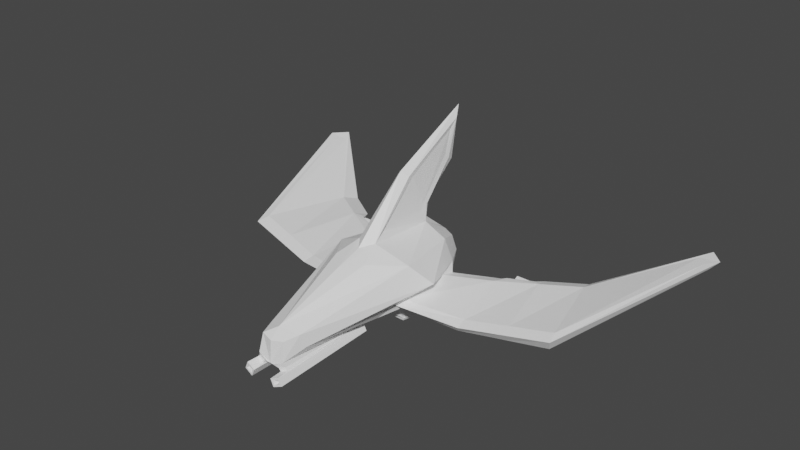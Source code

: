 # Source: E1_Fighter.blend  (saved by Blender 2.81.16; exported with 4.5.12 LTS)
import bpy
from mathutils import Matrix  # noqa: F401  (used for matrix-valued properties, if any)

bpy.ops.wm.read_factory_settings(use_empty=True)
scene = bpy.context.scene
scene.name = 'Scene'

# ---- collections
col_collection = bpy.data.collections.new('Collection'); scene.collection.children.link(col_collection)

# ---- materials (node trees are filled in below, after node groups)
mat_e1main = bpy.data.materials.new('E1Main')
mat_e1main.use_transparent_shadow = False
mat_e1glass = bpy.data.materials.new('E1Glass')
mat_e1glass.use_transparent_shadow = False
mat_e1accent = bpy.data.materials.new('E1Accent')
mat_e1accent.use_transparent_shadow = False
mat_e1black = bpy.data.materials.new('E1Black')
mat_e1black.use_transparent_shadow = False

# ---- material node trees
mat_e1main.use_nodes = True; mat_e1main.node_tree.nodes.clear()
_N = mat_e1main.node_tree.nodes; _L = mat_e1main.node_tree.links
n0 = _N.new('ShaderNodeOutputMaterial'); n0.name = 'Material Output'; n0.location = (300, 300)
n1 = _N.new('ShaderNodeBsdfPrincipled'); n1.name = 'Principled BSDF'; n1.location = (10, 300)
n1.distribution = 'GGX'
n1.subsurface_method = 'BURLEY'
n1.inputs[0].default_value = (1.0, 1.0, 1.0, 1.0)
n1.inputs[3].default_value = 1.45
n1.inputs[27].default_value = (0.0, 0.0, 0.0, 1.0)
n1.inputs[28].default_value = 1.0
_L.new(n1.outputs[0], n0.inputs[0])
n0.is_active_output = True
mat_e1glass.use_nodes = True; mat_e1glass.node_tree.nodes.clear()
_N = mat_e1glass.node_tree.nodes; _L = mat_e1glass.node_tree.links
n0 = _N.new('ShaderNodeOutputMaterial'); n0.name = 'Material Output'; n0.location = (300, 300)
n1 = _N.new('ShaderNodeBsdfPrincipled'); n1.name = 'Principled BSDF'; n1.location = (10, 300)
n1.distribution = 'GGX'
n1.subsurface_method = 'BURLEY'
n1.inputs[0].default_value = (1.0, 1.0, 1.0, 1.0)
n1.inputs[3].default_value = 1.45
n1.inputs[27].default_value = (0.0, 0.0, 0.0, 1.0)
n1.inputs[28].default_value = 1.0
_L.new(n1.outputs[0], n0.inputs[0])
n0.is_active_output = True
mat_e1accent.use_nodes = True; mat_e1accent.node_tree.nodes.clear()
_N = mat_e1accent.node_tree.nodes; _L = mat_e1accent.node_tree.links
n0 = _N.new('ShaderNodeOutputMaterial'); n0.name = 'Material Output'; n0.location = (300, 300)
n1 = _N.new('ShaderNodeBsdfPrincipled'); n1.name = 'Principled BSDF'; n1.location = (10, 300)
n1.distribution = 'GGX'
n1.subsurface_method = 'BURLEY'
n1.inputs[0].default_value = (1.0, 1.0, 1.0, 1.0)
n1.inputs[3].default_value = 1.45
n1.inputs[27].default_value = (0.0, 0.0, 0.0, 1.0)
n1.inputs[28].default_value = 1.0
_L.new(n1.outputs[0], n0.inputs[0])
n0.is_active_output = True
mat_e1black.use_nodes = True; mat_e1black.node_tree.nodes.clear()
_N = mat_e1black.node_tree.nodes; _L = mat_e1black.node_tree.links
n0 = _N.new('ShaderNodeOutputMaterial'); n0.name = 'Material Output'; n0.location = (300, 300)
n1 = _N.new('ShaderNodeBsdfPrincipled'); n1.name = 'Principled BSDF'; n1.location = (10, 300)
n1.distribution = 'GGX'
n1.subsurface_method = 'BURLEY'
n1.inputs[0].default_value = (1.0, 1.0, 1.0, 1.0)
n1.inputs[3].default_value = 1.45
n1.inputs[27].default_value = (0.0, 0.0, 0.0, 1.0)
n1.inputs[28].default_value = 1.0
_L.new(n1.outputs[0], n0.inputs[0])
n0.is_active_output = True

# ---- world
world_world = bpy.data.worlds.new('World'); scene.world = world_world
world_world.use_nodes = True; world_world.node_tree.nodes.clear()
_N = world_world.node_tree.nodes; _L = world_world.node_tree.links
n0 = _N.new('ShaderNodeOutputWorld'); n0.name = 'World Output'; n0.location = (300, 300)
n1 = _N.new('ShaderNodeBackground'); n1.name = 'Background'; n1.location = (10, 300)
n1.inputs[0].default_value = (0.05088, 0.05088, 0.05088, 1.0)
_L.new(n1.outputs[0], n0.inputs[0])
n0.is_active_output = True
world_world.color = (0.05088, 0.05088, 0.05088)
world_world.use_sun_shadow = False
world_world.sun_shadow_jitter_overblur = 0.0

# ---- meshes
me_circle = bpy.data.meshes.new('Circle')
me_circle.from_pydata([(0.0, -0.4265, 3.332), (0.2721, 0.1014, 3.222), (0.3483, -0.4214, 3.275), (0.0, -0.4272, -1.982), (0.0, 0.45, -1.982), (0.3115, 0.3171, -1.982), (0.4397, -0.0001296, -1.982), (0.3182, -0.3039, -1.982), (0.7559, -0.1057, 0.2923), (0.7462, -0.3393, 0.268), (0.0, 1.007, 0.7524), (0.9173, 0.7042, 0.2606), (0.0, -0.7701, 0.08968), (0.8378, -0.07421, -0.9936), (0.0, 0.8851, -1.45), (0.8314, -0.4468, -0.9907), (0.5908, 0.5677, -1.352), (0.0, -0.7177, -1.57), (0.1913, -0.4879, 3.297), (0.06866, -0.3995, -1.982), (0.337, -0.9146, -0.2581), (0.3306, -0.8862, -1.039), (0.117, 0.4212, -1.982), (0.1177, 1.191, 0.1191), (0.1177, 1.193, -1.113), (0.0, 2.255, -0.5799), (0.0, 1.318, -1.527), (0.1177, 2.069, -0.8227), (0.1177, 1.343, -1.195), (0.0, 3.157, -2.522), (0.0, 1.973, -2.311), (0.05672, 2.701, -2.165), (0.05672, 2.181, -2.016), (0.4371, -0.5116, -1.381), (0.5883, -0.3703, 0.8427), (1.224, 0.2087, -0.1678), (0.7529, 0.05775, -1.43), (3.365, -0.5954, -2.61), (3.942, -0.3269, -0.3665), (3.954, -0.01755, -0.501), (3.397, -0.09686, -2.5), (5.078, 0.316, -4.438), (5.368, 0.3304, -4.155), (5.251, 0.4077, -4.162), (5.03, 0.3865, -4.392), (0.279, -0.9511, -1.158), (0.3054, -0.7353, -0.05963), (0.3612, -1.042, -0.2423), (0.1789, -0.7397, -1.307), (0.4391, -1.025, -1.067), (0.438, -1.03, -1.236), (0.406, -1.073, -1.237), (0.4085, -1.069, -1.075), (0.0, 0.2908, -1.344), (0.0, 0.009087, -1.344), (0.08129, 0.2042, -1.344), (0.1681, -0.1771, -1.344), (0.2223, 0.01371, -1.344), (0.0695, 0.2697, -1.344), (0.03105, -0.2346, -1.344), (0.0, -0.2512, -1.344), (0.3807, -0.1549, -1.982), (0.7485, -0.1522, 0.6427), (0.7406, -0.1739, -1.441), (0.7296, -0.1691, 0.5003), (0.8257, -0.1693, -1.341), (4.029, -0.07186, -0.212), (3.299, -0.2382, -2.89), (5.498, 0.4529, -4.364), (5.196, 0.4529, -4.683), (0.195, -0.08111, -1.344), (0.3665, -0.4578, 1.056), (0.1829, -0.5462, 1.088), (0.0683, -0.4194, 3.345), (0.1594, -0.5627, 1.029), (0.3968, -0.4761, 3.277), (0.2399, -0.5426, 3.3), (0.3225, -0.4811, 1.084), (0.2045, -0.5449, 1.116), (0.2742, -0.5919, 3.556), (0.4071, -0.5356, 3.538), (0.3448, -0.492, 1.029), (0.1931, -0.574, 1.07), (0.3148, -0.6877, 3.556), (0.4477, -0.6314, 3.538), (0.4286, -0.656, 1.029), (0.2635, -0.739, 1.07), (0.2252, -0.5719, 3.561), (0.4268, -0.4865, 3.534), (0.2951, -0.7368, 3.561), (0.4967, -0.6515, 3.534), (0.2742, -0.5919, 2.849), (0.4071, -0.5356, 2.832), (0.3148, -0.6877, 2.849), (0.4477, -0.6314, 2.832), (0.4364, -0.1705, 2.758), (0.4425, -0.4318, 1.021), (0.3165, -0.3165, 3.31), (0.2096, 1.064, 0.4697), (0.1389, 0.8761, -1.257), (0.1402, 2.128, -0.6857), (0.07752, 2.917, -2.356), (0.1245, 1.276, -1.309), (0.06351, 2.055, -2.118), (0.0, 0.2679, 3.047), (0.3823, 0.1383, 2.879), (1.911, -0.125, -1.82), (2.459, -0.1272, -2.092), (3.031, -0.1319, -0.2917), (2.111, -0.2462, -0.06778), (2.041, -0.4481, 0.09186), (2.992, -0.3875, -0.1373), (2.438, -0.4886, -2.081), (1.883, -0.465, -1.806), (2.135, -0.2962, 0.2102), (3.082, -0.184, -0.0009206), (1.908, -0.2251, -1.802), (2.432, -0.2227, -2.062), (1.788, -0.0943, -1.496), (2.604, -0.09377, -1.998), (2.566, -0.5665, -2.07), (1.759, -0.5383, -1.53), (1.742, -0.2138, -1.857), (2.522, -0.2259, -2.374), (1.98, -0.2388, -1.812), (2.362, -0.2371, -1.812), (1.982, -0.1658, -1.812), (2.366, -0.4309, -1.812), (1.961, -0.4137, -1.812), (2.046, -0.2126, -1.812), (2.305, -0.2136, -1.812), (2.299, -0.3726, -1.812), (2.033, -0.3614, -1.812), (2.381, -0.1674, -1.812), (2.045, -0.2487, -1.812), (2.296, -0.2431, -1.812), (1.978, -0.2343, -2.119), (2.339, -0.217, -2.119), (2.002, -0.2104, -2.119), (2.341, -0.2118, -2.119), (2.343, -0.3958, -2.119), (1.986, -0.3806, -2.119), (1.979, -0.1788, -2.119), (2.377, -0.1804, -2.119), (2.368, -0.4251, -2.119), (1.959, -0.4077, -2.119), (2.001, -0.2337, -2.119), (2.364, -0.2258, -2.119), (2.042, -0.2438, -1.926), (2.298, -0.2312, -1.926), (2.043, -0.2262, -1.926), (2.299, -0.2272, -1.926), (2.3, -0.3661, -1.926), (2.031, -0.3547, -1.926), (0.0, 0.06128, 3.29), (0.0, 0.8219, 1.372), (0.3821, 0.8612, 1.004), (0.285, -0.6657, 0.1396), (0.1205, -0.6671, -1.566), (0.3058, -0.9931, -0.2873), (0.06302, -0.7738, -1.354), (0.06283, -0.8146, -0.06607), (0.2748, -0.9561, -1.038), (0.3859, -0.9718, -0.2218), (0.3096, -0.9087, -1.158), (0.4678, -1.127, -1.449), (0.4678, -1.122, -1.068), (0.4984, -1.078, -1.059), (0.4984, -1.086, -1.449)], [], [(104, 105, 11, 156), (97, 95, 105, 1), (97, 1, 0, 73), (3, 60, 59, 19), (22, 58, 53, 4), (61, 70, 57, 6), (6, 57, 55, 5), (63, 61, 6, 36), (99, 22, 4, 14), (158, 19, 7, 33), (36, 6, 5, 16), (74, 157, 34, 96), (11, 105, 35), (157, 158, 33, 34), (24, 28, 27, 23), (108, 39, 40, 119), (20, 49, 50, 21), (35, 105, 95, 62), (17, 3, 19, 158), (11, 16, 99, 98), (0, 12, 157, 74, 73), (16, 5, 22, 99), (26, 30, 103, 102), (98, 100, 25, 10), (14, 26, 102, 99), (101, 103, 30, 29), (28, 32, 31, 27), (100, 101, 29, 25), (9, 34, 33, 15), (64, 62, 34, 9), (13, 36, 35, 8), (65, 63, 36, 13), (39, 43, 44, 40), (120, 37, 38, 111), (123, 67, 37, 120), (115, 66, 39, 108), (68, 69, 44, 43), (37, 41, 42, 38), (67, 69, 41, 37), (66, 68, 43, 39), (159, 161, 160, 162), (163, 157, 12, 47), (45, 17, 158, 164), (21, 48, 46, 20), (166, 165, 168, 167), (47, 166, 167, 163), (164, 168, 165, 45), (162, 51, 52, 159), (55, 54, 53, 58), (55, 57, 54), (56, 54, 57, 70), (56, 59, 60, 54), (5, 55, 58, 22), (19, 59, 56, 7), (38, 42, 68, 66), (40, 44, 69, 67), (42, 41, 69, 68), (111, 38, 66, 115), (119, 40, 67, 123), (15, 33, 63, 65), (8, 35, 62, 64), (104, 156, 155), (33, 7, 61, 63), (7, 56, 70, 61), (72, 78, 76, 18), (2, 97, 73, 18), (71, 96, 97, 2), (18, 73, 74, 72), (72, 74, 96, 71), (78, 82, 87, 76), (18, 76, 75, 2), (71, 77, 78, 72), (2, 75, 77, 71), (81, 85, 86, 82), (76, 87, 88, 75), (77, 81, 82, 78), (75, 88, 81, 77), (89, 86, 85, 90), (88, 90, 85, 81), (82, 86, 89, 87), (79, 91, 92, 80), (80, 88, 87, 79), (83, 89, 90, 84), (84, 90, 88, 80), (79, 87, 89, 83), (91, 93, 94, 92), (83, 93, 91, 79), (84, 94, 93, 83), (80, 92, 94, 84), (23, 98, 99, 24), (31, 101, 100, 27), (27, 100, 98, 23), (24, 99, 102, 28), (32, 103, 101, 31), (28, 102, 103, 32), (104, 1, 105), (13, 118, 122, 65), (116, 124, 128, 113), (9, 110, 114, 64), (110, 111, 115, 114), (64, 114, 109, 8), (114, 115, 108, 109), (65, 122, 121, 15), (113, 128, 127, 112), (15, 121, 110, 9), (121, 120, 111, 110), (8, 109, 118, 13), (109, 108, 119, 118), (106, 118, 119, 107), (112, 120, 121, 113), (116, 122, 118, 106), (107, 119, 123, 117), (113, 121, 122, 116), (117, 123, 120, 112), (106, 126, 124, 116), (107, 133, 126, 106), (112, 127, 125, 117), (117, 125, 133, 107), (135, 147, 143, 130), (131, 144, 147, 135), (129, 126, 133, 130), (131, 127, 128, 132), (134, 124, 126, 129), (130, 133, 125, 135), (132, 128, 124, 134), (135, 125, 127, 131), (137, 149, 151, 139), (140, 152, 149, 137), (132, 145, 144, 131), (134, 136, 145, 132), (129, 142, 136, 134), (130, 143, 142, 129), (138, 142, 143, 139), (140, 144, 145, 141), (146, 136, 142, 138), (139, 143, 147, 137), (141, 145, 136, 146), (137, 147, 144, 140), (150, 151, 149, 148), (148, 149, 152, 153), (141, 153, 152, 140), (146, 148, 153, 141), (138, 150, 148, 146), (139, 151, 150, 138), (0, 1, 154), (154, 1, 104), (16, 11, 35, 36), (62, 95, 97, 96, 34), (155, 156, 98, 10), (156, 11, 98), (46, 48, 158, 157), (160, 161, 12, 17), (161, 159, 47, 12), (162, 160, 17, 45), (20, 46, 157, 163), (48, 21, 164, 158), (52, 51, 165, 166), (50, 49, 167, 168), (21, 50, 168, 164), (49, 20, 163, 167), (159, 52, 166, 47), (51, 162, 45, 165)])
me_circle.polygons.foreach_set('material_index', [1, 0, 0, 3, 3, 3, 3, 2, 2, 2, 2, 2, 1, 2, 0, 0, 2, 0, 2, 0, 2, 2, 2, 2, 2, 2, 0, 2, 2, 2, 0, 0, 0, 2, 2, 2, 0, 2, 2, 2, 2, 2, 2, 2, 2, 2, 2, 2, 3, 3, 3, 3, 3, 3, 2, 0, 2, 2, 0, 0, 0, 1, 2, 3, 2, 2, 2, 2, 2, 3, 2, 2, 2, 3, 3, 3, 3, 3, 3, 3, 3, 3, 3, 3, 3, 3, 3, 3, 3, 0, 2, 2, 2, 2, 2, 1, 0, 2, 2, 2, 2, 2, 2, 2, 2, 2, 0, 0, 0, 2, 0, 0, 2, 2, 2, 2, 2, 2, 3, 3, 3, 3, 3, 3, 3, 3, 3, 3, 3, 3, 3, 3, 3, 3, 3, 3, 3, 3, 3, 3, 3, 3, 3, 3, 0, 1, 0, 2, 0, 0, 2, 2, 2, 2, 2, 2, 2, 2, 2, 2, 2, 2])
_uv = me_circle.uv_layers.new(name='UVMap')
_uv.uv.foreach_set('vector', [0.0, 0.0, 0.0, 0.0, 0.0, 0.0, 0.0, 0.0, 0.0, 0.0, 0.0, 0.0, 0.0, 0.0, 0.0, 0.0, 0.0, 0.0, 0.0, 0.0, 0.0, 0.0, 0.0, 0.0, 0.0, 0.0, 0.0, 0.0, 0.0, 0.0, 0.0, 0.0, 0.0, 0.0, 0.0, 0.0, 0.0, 0.0, 0.0, 0.0, 0.0, 0.0, 0.0, 0.0, 0.0, 0.0, 0.0, 0.0, 0.0, 0.0, 0.0, 0.0, 0.0, 0.0, 0.0, 0.0, 0.0, 0.0, 0.0, 0.0, 0.0, 0.0, 0.0, 0.0, 0.0, 0.0, 0.0, 0.0, 0.0, 0.0, 0.0, 0.0, 0.0, 0.0, 0.0, 0.0, 0.0, 0.0, 0.0, 0.0, 0.0, 0.0, 0.0, 0.0, 0.0, 0.0, 0.0, 0.0, 0.0, 0.0, 0.0, 0.0, 0.0, 0.0, 0.0, 0.0, 0.0, 0.0, 0.0, 0.0, 0.0, 0.0, 0.0, 0.0, 0.0, 0.0, 0.0, 0.0, 0.0, 0.0, 0.0, 0.0, 0.0, 0.0, 0.0, 0.0, 0.0, 0.0, 0.0, 0.0, 0.0, 0.0, 0.0, 0.0, 0.0, 0.0, 0.0, 0.0, 0.0, 0.0, 0.0, 0.0, 0.0, 0.0, 0.0, 0.0, 0.0, 0.0, 0.0, 0.0, 0.0, 0.0, 0.0, 0.0, 0.0, 0.0, 0.0, 0.0, 0.0, 0.0, 0.0, 0.0, 0.0, 0.0, 0.0, 0.0, 0.0, 0.0, 0.0, 0.0, 0.0, 0.0, 0.0, 0.0, 0.0, 0.0, 0.0, 0.0, 0.0, 0.0, 0.0, 0.0, 0.0, 0.0, 0.0, 0.0, 0.0, 0.0, 0.0, 0.0, 0.0, 0.0, 0.0, 0.0, 0.0, 0.0, 0.0, 0.0, 0.0, 0.0, 0.0, 0.0, 0.0, 0.0, 0.0, 0.0, 0.0, 0.0, 0.0, 0.0, 0.0, 0.0, 0.0, 0.0, 0.0, 0.0, 0.0, 0.0, 0.0, 0.0, 0.0, 0.0, 0.0, 0.0, 0.0, 0.0, 0.0, 0.0, 0.0, 0.0, 0.0, 0.0, 0.0, 0.0, 0.0, 0.0, 0.0, 0.0, 0.0, 0.0, 0.0, 0.0, 0.0, 0.0, 0.0, 0.0, 0.0, 0.0, 0.0, 0.0, 0.0, 0.0, 0.0, 0.0, 0.0, 0.0, 0.0, 0.0, 0.0, 0.0, 0.0, 0.0, 0.0, 0.0, 0.0, 0.0, 0.0, 0.0, 0.0, 0.0, 0.0, 0.0, 0.0, 0.0, 0.0, 0.0, 0.0, 0.0, 0.0, 0.0, 0.0, 0.0, 0.0, 0.0, 0.0, 0.0, 0.0, 0.0, 0.0, 0.0, 0.0, 0.0, 0.0, 0.0, 0.0, 0.0, 0.0, 0.0, 0.0, 0.0, 0.0, 0.0, 0.0, 0.0, 0.0, 0.0, 0.0, 0.0, 0.0, 0.0, 0.0, 0.0, 0.0, 0.0, 0.0, 0.0, 0.0, 0.0, 0.0, 0.0, 0.0, 0.0, 0.0, 0.0, 0.0, 0.0, 0.0, 0.0, 0.0, 0.0, 0.0, 0.0, 0.0, 0.0, 0.0, 0.0, 0.0, 0.0, 0.0, 0.0, 0.0, 0.0, 0.0, 0.0, 0.0, 0.0, 0.0, 0.0, 0.0, 0.0, 0.0, 0.0, 0.0, 0.0, 0.0, 0.0, 0.0, 0.0, 0.0, 0.0, 0.0, 0.0, 0.0, 0.0, 0.0, 0.0, 0.0, 0.0, 0.0, 0.0, 0.0, 0.0, 0.0, 0.0, 0.0, 0.0, 0.0, 0.0, 0.0, 0.0, 0.0, 0.0, 0.0, 0.0, 0.0, 0.0, 0.0, 0.0, 0.0, 0.0, 0.0, 0.0, 0.0, 0.0, 0.0, 0.0, 0.0, 0.0, 0.0, 0.0, 0.0, 0.0, 0.0, 0.0, 0.0, 0.0, 0.0, 0.0, 0.0, 0.0, 0.0, 0.0, 0.0, 0.0, 0.0, 0.0, 0.0, 0.0, 0.0, 0.0, 0.0, 0.0, 0.0, 0.0, 0.0, 0.0, 0.0, 0.0, 0.0, 0.0, 0.0, 0.0, 0.0, 0.0, 0.0, 0.0, 0.0, 0.0, 0.0, 0.0, 0.0, 0.0, 0.0, 0.0, 0.0, 0.0, 0.0, 0.0, 0.0, 0.0, 0.0, 0.0, 0.0, 0.0, 0.0, 0.0, 0.0, 0.0, 0.0, 0.0, 0.0, 0.0, 0.0, 0.0, 0.0, 0.0, 0.0, 0.0, 0.0, 0.0, 0.0, 0.0, 0.0, 0.0, 0.0, 0.0, 0.0, 0.0, 0.0, 0.0, 0.0, 0.0, 0.0, 0.0, 0.0, 0.0, 0.0, 0.0, 0.0, 0.0, 0.0, 0.0, 0.0, 0.0, 0.0, 0.0, 0.0, 0.0, 0.0, 0.0, 0.0, 0.0, 0.0, 0.0, 0.0, 0.0, 0.0, 0.0, 0.0, 0.0, 0.0, 0.0, 0.0, 0.0, 0.0, 0.0, 0.0, 0.0, 0.0, 0.0, 0.0, 0.0, 0.0, 0.0, 0.0, 0.0, 0.0, 0.0, 0.0, 0.0, 0.0, 0.0, 0.0, 0.0, 0.0, 0.0, 0.0, 0.0, 0.0, 0.0, 0.0, 0.0, 0.0, 0.0, 0.0, 0.0, 0.0, 0.0, 0.0, 0.0, 0.0, 0.0, 0.0, 0.0, 0.0, 0.0, 0.0, 0.0, 0.0, 0.0, 0.0, 0.0, 0.0, 0.0, 0.0, 0.0, 0.0, 0.0, 0.0, 0.0, 0.0, 0.0, 0.0, 0.0, 0.0, 0.0, 0.0, 0.0, 0.0, 0.0, 0.0, 0.0, 0.0, 0.0, 0.0, 0.0, 0.0, 0.0, 0.0, 0.0, 0.0, 0.0, 0.0, 0.0, 0.0, 0.0, 0.0, 0.0, 0.0, 0.0, 0.0, 0.0, 0.0, 0.0, 0.0, 0.0, 0.0, 0.0, 0.0, 0.0, 0.0, 0.0, 0.0, 0.0, 0.0, 0.0, 0.0, 0.0, 0.0, 0.0, 0.0, 0.0, 0.0, 0.0, 0.0, 0.0, 0.0, 0.0, 0.0, 0.0, 0.0, 0.0, 0.0, 0.0, 0.0, 0.0, 0.0, 0.0, 0.0, 0.0, 0.0, 0.0, 0.0, 0.0, 0.0, 0.0, 0.0, 0.0, 0.0, 0.0, 0.0, 0.0, 0.0, 0.0, 0.0, 0.0, 0.0, 0.0, 0.0, 0.0, 0.0, 0.0, 0.0, 0.0, 0.0, 0.0, 0.0, 0.0, 0.0, 0.0, 0.0, 0.0, 0.0, 0.0, 0.0, 0.0, 0.0, 0.0, 0.0, 0.0, 0.0, 0.0, 0.0, 0.0, 0.0, 0.0, 0.0, 0.0, 0.0, 0.0, 0.0, 0.0, 0.0, 0.0, 0.0, 0.0, 0.0, 0.0, 0.0, 0.0, 0.0, 0.0, 0.0, 0.0, 0.0, 0.0, 0.0, 0.0, 0.0, 0.0, 0.0, 0.0, 0.0, 0.0, 0.0, 0.0, 0.0, 0.0, 0.0, 0.0, 0.0, 0.0, 0.0, 0.0, 0.0, 0.0, 0.0, 0.0, 0.0, 0.0, 0.0, 0.0, 0.0, 0.0, 0.0, 0.0, 0.0, 0.0, 0.0, 0.0, 0.0, 0.0, 0.0, 0.0, 0.0, 0.0, 0.0, 0.0, 0.0, 0.0, 0.0, 0.0, 0.0, 0.0, 0.0, 0.0, 0.0, 0.0, 0.0, 0.0, 0.0, 0.0, 0.0, 0.0, 0.0, 0.0, 0.0, 0.0, 0.0, 0.0, 0.0, 0.0, 0.0, 0.0, 0.0, 0.0, 0.0, 0.0, 0.0, 0.0, 0.0, 0.0, 0.0, 0.0, 0.0, 0.0, 0.0, 0.0, 0.0, 0.0, 0.0, 0.0, 0.0, 0.0, 0.0, 0.0, 0.0, 0.0, 0.0, 0.0, 0.0, 0.0, 0.0, 0.0, 0.0, 0.0, 0.0, 0.0, 0.0, 0.0, 0.0, 0.0, 0.0, 0.0, 0.0, 0.0, 0.0, 0.0, 0.0, 0.0, 0.0, 0.0, 0.0, 0.0, 0.0, 0.0, 0.0, 0.0, 0.0, 0.0, 0.0, 0.0, 0.0, 0.0, 0.0, 0.0, 0.0, 0.0, 0.0, 0.0, 0.0, 0.0, 0.0, 0.0, 0.0, 0.0, 0.0, 0.0, 0.0, 0.0, 0.0, 0.0, 0.0, 0.0, 0.0, 0.0, 0.0, 0.0, 0.0, 0.0, 0.0, 0.0, 0.0, 0.0, 0.0, 0.0, 0.0, 0.0, 0.0, 0.0, 0.0, 0.0, 0.0, 0.0, 0.0, 0.0, 0.0, 0.0, 0.0, 0.0, 0.0, 0.0, 0.0, 0.0, 0.0, 0.0, 0.0, 0.0, 0.0, 0.0, 0.0, 0.0, 0.0, 0.0, 0.0, 0.0, 0.0, 0.0, 0.0, 0.0, 0.0, 0.0, 0.0, 0.0, 0.0, 0.0, 0.0, 0.0, 0.0, 0.0, 0.0, 0.0, 0.0, 0.0, 0.0, 0.0, 0.0, 0.0, 0.0, 0.0, 0.0, 0.0, 0.0, 0.0, 0.0, 0.0, 0.0, 0.0, 0.0, 0.0, 0.0, 0.0, 0.0, 0.0, 0.0, 0.0, 0.0, 0.0, 0.0, 0.0, 0.0, 0.0, 0.0, 0.0, 0.0, 0.0, 0.0, 0.0, 0.0, 0.0, 0.0, 0.0, 0.0, 0.0, 0.0, 0.0, 0.0, 0.0, 0.0, 0.0, 0.0, 0.0, 0.0, 0.0, 0.0, 0.0, 0.0, 0.0, 0.0, 0.0, 0.0, 0.0, 0.0, 0.0, 0.0, 0.0, 0.0, 0.0, 0.0, 0.0, 0.0, 0.0, 0.0, 0.0, 0.0, 0.0, 0.0, 0.0, 0.0, 0.0, 0.0, 0.0, 0.0, 0.0, 0.0, 0.0, 0.0, 0.0, 0.0, 0.0, 0.0, 0.0, 0.0, 0.0, 0.0, 0.0, 0.0, 0.0, 0.0, 0.0, 0.0, 0.0, 0.0, 0.0, 0.0, 0.0, 0.0, 0.0, 0.0, 0.0, 0.0, 0.0, 0.0, 0.0, 0.0, 0.0, 0.0, 0.0, 0.0, 0.0, 0.0, 0.0, 0.0, 0.0, 0.0, 0.0, 0.0, 0.0, 0.0, 0.0, 0.0, 0.0, 0.0, 0.0, 0.0, 0.0, 0.0, 0.0, 0.0, 0.0, 0.0, 0.0, 0.0, 0.0, 0.0, 0.0, 0.0, 0.0, 0.0, 0.0, 0.0, 0.0, 0.0, 0.0, 0.0, 0.0, 0.0, 0.0, 0.0, 0.0, 0.0, 0.0, 0.0, 0.0, 0.0, 0.0, 0.0, 0.0, 0.0, 0.0, 0.0, 0.0, 0.0, 0.0, 0.0, 0.0, 0.0, 0.0, 0.0, 0.0, 0.0, 0.0, 0.0, 0.0, 0.0, 0.0, 0.0, 0.0, 0.0, 0.0, 0.0, 0.0, 0.0, 0.0, 0.0, 0.0, 0.0, 0.0, 0.0, 0.0, 0.0, 0.0, 0.0, 0.0, 0.0, 0.0, 0.0, 0.0, 0.0, 0.0, 0.0, 0.0, 0.0, 0.0, 0.0, 0.0, 0.0, 0.0, 0.0, 0.0, 0.0, 0.0, 0.0, 0.0, 0.0, 0.0, 0.0, 0.0, 0.0, 0.0, 0.0, 0.0, 0.0, 0.0, 0.0, 0.0, 0.0, 0.0, 0.0, 0.0, 0.0, 0.0, 0.0, 0.0, 0.0, 0.0, 0.0, 0.0, 0.0, 0.0, 0.0, 0.0, 0.0, 0.0, 0.0, 0.0, 0.0, 0.0, 0.0, 0.0, 0.0, 0.0, 0.0, 0.0, 0.0, 0.0, 0.0, 0.0, 0.0, 0.0, 0.0, 0.0, 0.0, 0.0, 0.0, 0.0, 0.0, 0.0, 0.0, 0.0, 0.0, 0.0, 0.0, 0.0, 0.0, 0.0, 0.0, 0.0, 0.0, 0.0, 0.0, 0.0, 0.0, 0.0, 0.0, 0.0, 0.0, 0.0, 0.0, 0.0, 0.0, 0.0, 0.0, 0.0, 0.0, 0.0, 0.0, 0.0, 0.0, 0.0, 0.0, 0.0, 0.0, 0.0, 0.0, 0.0, 0.0, 0.0, 0.0, 0.0, 0.0, 0.0, 0.0, 0.0, 0.0, 0.0, 0.0, 0.0, 0.0, 0.0, 0.0, 0.0, 0.0, 0.0, 0.0, 0.0, 0.0, 0.0, 0.0, 0.0, 0.0, 0.0, 0.0, 0.0, 0.0, 0.0, 0.0, 0.0, 0.0, 0.0, 0.0, 0.0, 0.0, 0.0, 0.0, 0.0, 0.0, 0.0, 0.0, 0.0, 0.0, 0.0, 0.0, 0.0, 0.0, 0.0, 0.0, 0.0, 0.0, 0.0, 0.0, 0.0, 0.0, 0.0, 0.0, 0.0, 0.0, 0.0, 0.0, 0.0, 0.0, 0.0, 0.0, 0.0, 0.0, 0.0])
me_circle.materials.append(mat_e1main)
me_circle.materials.append(mat_e1glass)
me_circle.materials.append(mat_e1accent)
me_circle.materials.append(mat_e1black)
me_circle.use_remesh_fix_poles = True
me_circle.use_remesh_preserve_attributes = False
me_circle.use_mirror_vertex_groups = False
me_circle.update()

# ---- objects
ob_e1_fighter = bpy.data.objects.new('E1 Fighter', me_circle)

# ---- transforms, parenting, visibility, modifiers, constraints
ob_e1_fighter.location = (0.0, 0.0, 0.0)
ob_e1_fighter.rotation_euler = (1.571, -0.0, 0.0)
ob_e1_fighter.lineart.crease_threshold = 0.0
_m = ob_e1_fighter.modifiers.new('Mirror', 'MIRROR')
_m.use_clip = True

# ---- collection membership
col_collection.objects.link(ob_e1_fighter)

# ---- scene / render settings (as saved in the file)
scene.frame_start = 1; scene.frame_end = 250; scene.frame_set(1)
scene.render.engine = 'BLENDER_EEVEE_NEXT'
scene.cycles.use_denoising = False
scene.cycles.samples = 128
scene.cycles.sampling_pattern = 'TABULATED_SOBOL'
scene.cycles.use_adaptive_sampling = False
scene.cycles.use_light_tree = False
scene.view_settings.view_transform = 'Filmic'
bpy.context.view_layer.update()

# ---- added for rendering (the .blend has no active camera and no usable light): camera, sun
cam_auto = bpy.data.cameras.new('AutoCamera')
cam_auto.lens = 50.0
cam_auto.sensor_width = 36.0
cam_auto.clip_end = 1000.0
ob_auto_camera = bpy.data.objects.new('AutoCamera', cam_auto)
scene.collection.objects.link(ob_auto_camera)
ob_auto_camera.location = (13.319, -15.422, 11.6703)
ob_auto_camera.rotation_euler = (1.09748, -7.21219e-08, 0.694738)
scene.camera = ob_auto_camera
light_auto_sun = bpy.data.lights.new('AutoSun', 'SUN')
light_auto_sun.energy = 3.0
light_auto_sun.angle = 0.0523599
ob_auto_sun = bpy.data.objects.new('AutoSun', light_auto_sun)
scene.collection.objects.link(ob_auto_sun)
ob_auto_sun.rotation_euler = (0.872665, 0.174533, 0.523599)
bpy.context.view_layer.update()
